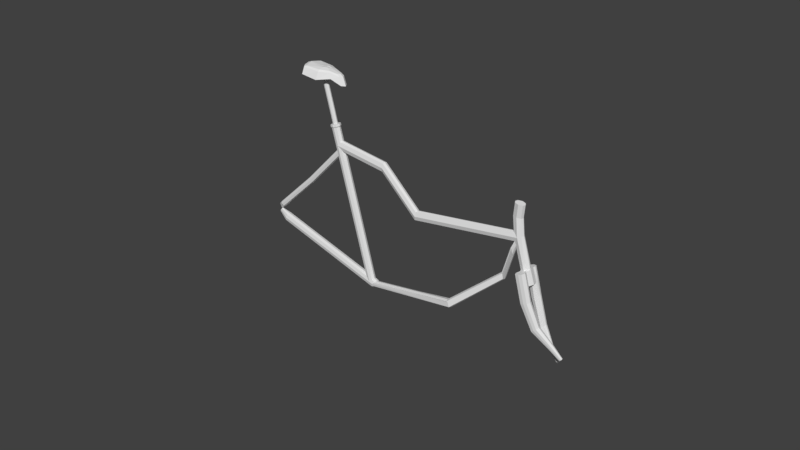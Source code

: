 # Source: BrokenBike.blend  (saved by Blender 2.78.0; exported with 4.5.12 LTS)
import bpy
from mathutils import Matrix  # noqa: F401  (used for matrix-valued properties, if any)

bpy.ops.wm.read_factory_settings(use_empty=True)
scene = bpy.context.scene
scene.name = 'Scene'

# ---- collections
col_collection_1 = bpy.data.collections.new('Collection 1'); scene.collection.children.link(col_collection_1)

# ---- world
world_world = bpy.data.worlds.new('World'); scene.world = world_world
world_world.color = (0.05088, 0.05088, 0.05088)
world_world.use_sun_shadow = False
world_world.sun_shadow_jitter_overblur = 0.0
world_world.cycles.sampling_method = 'MANUAL'

# ---- meshes
me_cube_004 = bpy.data.meshes.new('Cube.004')
me_cube_004.from_pydata([(-0.2833, -0.624, -33.18), (-0.2877, -0.624, -32.23), (-0.2833, 0.624, -33.18), (-0.2877, 0.624, -32.23), (0.9636, -0.1354, -31.35), (0.972, -0.1189, -30.51), (0.9627, 0.1952, -31.35), (0.9711, 0.2116, -30.51), (-0.2826, 8.197e-06, -33.33), (-0.2855, -0.8, -32.7), (-0.2883, 8.205e-06, -32.08), (-0.2855, 0.8, -32.7), (0.3713, 0.624, -31.91), (0.3669, 0.624, -30.95), (0.9667, 0.25, -30.93), (0.9619, 0.02739, -31.48), (0.9728, 0.04885, -30.38), (0.968, -0.1737, -30.93), (0.3713, -0.624, -31.91), (0.3669, -0.624, -30.95), (0.3662, 7.902e-06, -30.81), (0.3719, 7.892e-06, -32.06), (0.3691, -0.8, -31.43), (0.9673, 0.03812, -30.93), (0.3691, 0.8, -31.43), (-0.2855, 8.201e-06, -32.7), (0.9102, 0.6586, -30.5), (0.9146, -0.5894, -31.46), (0.9146, 0.6586, -31.46), (0.9102, -0.5894, -30.5), (0.9095, 0.03462, -30.35), (0.9153, 0.03462, -31.6), (0.9124, -0.7654, -30.98), (0.9124, 0.8346, -30.98), (1.014, -0.1577, -30.2), (0.9777, -0.1916, -30.38), (1.013, 0.4039, -30.19), (0.977, 0.37, -30.37), (0.3136, -0.3969, -6.988), (0.2824, -0.3969, -7.392), (0.3051, 0.475, -7.142), (0.2824, 0.475, -7.392), (1.018, 0.1272, -30.17), (0.9959, -0.2513, -30.29), (0.9729, 0.0851, -30.39), (0.995, 0.4636, -30.28), (0.6857, 0.7856, -18.12), (0.6294, 0.7856, -18.85), (0.298, 0.594, -7.19), (0.3114, 0.03902, -7.047), (0.2786, 0.03902, -7.441), (0.298, -0.5159, -7.19), (0.6857, -0.7856, -18.12), (0.6294, -0.7856, -18.85), (0.6226, 5.816e-06, -18.93), (0.6925, 5.339e-06, -18.03), (0.6576, -1.0, -18.48), (0.298, 0.03902, -7.19), (0.6576, 1.0, -18.48), (0.9954, 0.1061, -30.28), (0.9862, 0.7856, -27.95), (0.9299, -0.7856, -28.68), (0.9299, 0.7856, -28.68), (0.9862, -0.7856, -27.95), (0.9231, 7.513e-06, -28.77), (0.993, 7.036e-06, -27.86), (0.9581, -1.0, -28.31), (0.9581, 1.0, -28.31), (0.3699, 0.7856, -10.35), (0.4262, -0.7856, -9.624), (0.4262, 0.7856, -9.624), (0.3699, -0.7856, -10.35), (0.3631, 4.35e-06, -10.44), (0.433, 3.872e-06, -9.535), (0.3981, -1.0, -9.988), (0.3981, 1.0, -9.988), (0.3093, 0.7856, -8.368), (0.3655, -0.7856, -7.639), (0.3025, 4.008e-06, -8.456), (0.3374, 1.0, -8.003), (0.3655, 0.7856, -7.639), (0.3093, -0.7856, -8.368), (0.3724, 3.53e-06, -7.551), (0.3374, -1.0, -8.003), (-1.38, -3.127, 2.617), (-1.44, -3.127, 3.173), (-1.377, 2.862, 2.59), (-1.442, 2.862, 3.2), (-1.259, -1.362, 19.39), (-1.283, -1.358, 19.33), (-1.144, 1.416, 19.71), (-1.17, 1.416, 19.77), (-1.158, 2.535, 12.85), (-1.22, 2.535, 13.17), (-1.197, -2.746, 12.66), (-1.255, -2.737, 12.68), (-1.377, 1.506, 2.59), (-1.38, -1.24, 2.617), (-1.44, -1.24, 3.173), (-1.442, 1.506, 3.2), (-1.259, -0.6817, 19.39), (-1.144, 0.9272, 19.71), (-1.17, 0.9272, 19.77), (-1.282, -0.6784, 19.33), (-1.22, 1.334, 13.15), (-1.255, -1.066, 12.65), (-1.158, 1.334, 12.83), (-1.196, -1.075, 12.63), (-1.367, -2.184, 2.498), (-1.41, -3.242, 2.895), (-1.449, 2.184, 3.26), (-1.41, 3.19, 2.895), (-1.261, 2.862, 7.469), (-1.187, 1.586, 17.23), (-1.157, 1.534, 19.74), (-1.142, 1.172, 19.7), (-1.287, -1.018, 19.32), (-1.271, -1.402, 19.36), (-1.233, -1.682, 16.85), (-1.324, -3.127, 8.018), (-1.147, 1.586, 17.11), (-1.327, 2.862, 8.043), (-1.264, -3.127, 7.494), (-1.269, -1.677, 16.78), (-1.267, -1.899, 12.67), (-1.184, -1.912, 12.64), (-1.226, -2.843, 12.67), (-1.189, 2.826, 13.01), (-1.371, 2.184, 2.53), (-1.365, -2.374e-06, 2.483), (-1.452, -2.184, 3.292), (-1.454, -1.667e-06, 3.308), (-1.254, -1.022, 19.4), (-1.173, 1.172, 19.78), (-1.226, 1.935, 13.2), (-1.189, 1.043, 12.99), (-1.152, 1.935, 12.8), (-1.226, -0.9682, 12.64), (-1.261, 1.506, 7.469), (-1.264, -1.24, 7.495), (-1.187, 0.8346, 17.22), (-1.269, -0.6315, 16.77), (-1.327, 1.506, 8.042), (-1.324, -1.24, 8.018), (-1.147, 0.8346, 17.1), (-1.233, -0.6367, 16.84), (-1.157, 0.809, 19.74), (-1.271, -0.6385, 19.36), (-1.41, -1.125, 2.895), (-1.41, 1.178, 2.895), (-1.41, -2.184, 2.895), (-1.167, 0.6527, 17.16), (-1.157, 1.172, 19.74), (-1.294, 1.178, 7.756), (-1.143, 1.21, 17.09), (-1.294, -1.125, 7.757), (-1.334, 2.184, 8.098), (-1.191, 1.21, 17.23), (-1.251, -0.5703, 16.8), (-1.254, 2.184, 7.412), (-1.294, 3.19, 7.757), (-1.251, -1.743, 16.82), (-1.251, -2.184, 7.382), (-1.277, -1.153, 16.76), (-1.337, -2.184, 8.128), (-1.225, -1.161, 16.86), (-1.294, -3.242, 7.757), (-1.271, -1.02, 19.36), (-1.167, 1.768, 17.17), (-1.41, 2.184, 2.895), (-1.382, -3.127, 5.596), (-1.322, -1.24, 5.056), (-1.322, -3.127, 5.056), (-1.382, -1.24, 5.595), (-1.352, -1.125, 5.326), (-1.309, -2.184, 4.94), (-1.395, -2.184, 5.71), (-1.352, -3.242, 5.326), (-1.319, 2.862, 5.03), (-1.321, 1.506, 5.116), (-1.385, 2.862, 5.622), (-1.387, 1.506, 5.726), (-1.354, 1.178, 5.421), (-1.391, 2.184, 5.679), (-1.312, 2.184, 4.971), (-1.352, 3.19, 5.326), (-1.31, -7.634e-07, 5.009), (-1.398, 0.115, 5.833), (-1.354, 0.115, 5.421), (-1.702, -0.8517, -7.922), (-1.752, -0.6942, -6.77), (-1.702, 0.4384, -8.024), (-1.752, 0.5959, -6.872), (-1.369, -0.6488, 2.963), (-1.429, -0.6488, 3.399), (-1.369, 0.6488, 2.963), (-1.437, 0.6488, 3.6), (-1.695, -0.2298, -8.142), (-1.727, -1.122, -7.318), (-1.759, -0.02598, -6.652), (-1.727, 0.8664, -7.476), (-1.5, 0.6488, -3.012), (-1.569, 0.6488, -2.375), (-1.403, 1.0, 3.282), (-1.364, 1.891e-06, 2.913), (-1.443, 2.098e-06, 3.65), (-1.403, -1.0, 3.282), (-1.5, -0.6488, -3.012), (-1.569, -0.6488, -2.375), (-1.579, 3.178e-06, -2.281), (-1.49, 2.949e-06, -3.106), (-1.535, -1.0, -2.693), (-1.403, 1.994e-06, 3.282), (-1.535, 1.0, -2.693), (-1.727, -0.1279, -7.397), (-1.606, 0.7102, -6.291), (-1.656, -0.4224, -5.038), (-1.656, 0.8677, -5.14), (-1.606, -0.5799, -6.189), (-1.663, 0.2458, -4.92), (-1.599, 0.04197, -6.409), (-1.631, -0.8504, -5.586), (-1.631, 1.138, -5.743), (-1.556, -0.6368, -2.984), (-1.529, -0.6346, -2.206), (-1.557, 0.6293, -2.969), (-1.53, 0.6314, -2.19), (0.3583, -0.3448, -9.113), (0.3619, -0.3448, -8.594), (0.3583, 0.3448, -9.113), (0.3619, 0.3448, -8.594), (-1.562, -0.004176, -3.122), (-1.555, -0.5346, -2.969), (-1.524, -0.001199, -2.053), (-1.556, 1.121, -2.948), (-0.5013, -1.543, 1.409), (-0.4934, -1.543, 2.559), (0.3474, 0.7466, -9.225), (0.3576, 4.12e-06, -9.21), (0.3625, 4.125e-06, -8.498), (0.3474, -0.155, -9.225), (-0.5013, -3.073, 1.409), (-0.4934, -3.073, 2.559), (-0.492, -2.308, 2.774), (-0.5028, -2.308, 1.194), (-0.5101, -3.012, 1.613), (0.3888, 0.2958, -8.479), (-0.5101, -1.012, 1.613), (-1.556, 0.2932, -2.959), (-1.118, 2.228, 1.662), (-1.099, 0.8316, 2.618), (-1.1, 2.229, 2.626), (-1.117, 0.8305, 1.654), (-1.096, 1.531, 2.802), (-1.121, 1.529, 1.478), (-1.121, 0.9119, 1.764), (-1.122, 2.74, 1.774), (-1.408, 0.6008, -1.563), (-1.39, -0.7922, -0.612), (-1.411, -0.09648, -1.746), (-1.411, -0.7113, -1.464), (-1.39, 0.6019, -0.6038), (-1.407, -0.7933, -1.571), (-1.386, -0.09495, -0.4292), (-1.412, 1.112, -1.454), (0.3584, 0.7404, -7.681), (0.338, -0.8601, -8.319), (0.338, 0.6695, -8.319), (0.3628, -0.798, -7.765), (0.3702, -0.01344, -7.54), (0.3365, -0.09531, -8.533), (0.3367, -0.9287, -7.94), (0.332, 0.8923, -7.831), (-0.4559, -0.4702, -44.67), (-0.4873, -0.4702, -44.37), (-0.4559, 0.4703, -44.67), (-0.4873, 0.4703, -44.37), (0.373, -0.7829, -9.067), (0.3206, -0.7829, -8.557), (0.373, 0.7829, -9.067), (0.3206, 0.7829, -8.557), (-0.4496, 1.025e-05, -44.73), (-0.4716, -0.6006, -44.52), (-0.4936, 1.036e-05, -44.31), (-0.4716, 0.6006, -44.52), (-0.05378, 0.7829, -27.69), (-0.1062, 0.7829, -27.18), (0.3468, 1.0, -8.812), (0.3834, 3.817e-06, -9.168), (0.3101, 4.005e-06, -8.456), (0.3468, -1.0, -8.812), (-0.05378, -0.7829, -27.69), (-0.1062, -0.7829, -27.18), (-0.1166, 7.341e-06, -27.08), (-0.04335, 7.154e-06, -27.79), (-0.07999, -1.0, -27.43), (0.3468, 3.911e-06, -8.812), (-0.07999, 1.0, -27.43), (-0.2707, 0.9456, -37.49), (-0.3332, -0.9204, -36.89), (-0.3332, 0.9456, -36.89), (-0.2707, -0.9204, -37.49), (-0.3456, 0.01256, -36.76), (-0.2583, 0.01256, -37.61), (-0.3019, -1.179, -37.19), (-0.3019, 1.204, -37.19), (-0.2543, 0.3379, -35.76), (-0.2844, -0.5631, -35.47), (-0.2483, -0.1126, -35.82), (-0.2694, -0.688, -35.62), (-0.2844, 0.3379, -35.47), (-0.2543, -0.5631, -35.76), (-0.2904, -0.1126, -35.41), (-0.2694, 0.4628, -35.62), (-0.3435, 0.4703, -39.77), (-0.375, -0.4702, -39.46), (-0.3372, 9.373e-06, -39.83), (-0.3592, -0.6006, -39.62), (-0.375, 0.4703, -39.46), (-0.3435, -0.4702, -39.77), (-0.3812, 9.486e-06, -39.4), (-0.3592, 0.6006, -39.62), (-0.3235, 0.9448, -36.46), (-0.261, -0.9212, -37.07), (-0.3359, 0.01181, -36.34), (-0.2923, 1.203, -36.76), (-0.261, 0.9448, -37.07), (-0.3235, -0.9212, -36.46), (-0.2486, 0.01181, -37.19), (-0.2923, -1.18, -36.76), (-0.3151, 0.7992, -36.36), (-0.2627, -0.7667, -36.87), (-0.3255, 0.01623, -36.26), (-0.2889, 1.016, -36.61), (-0.2627, 0.7992, -36.87), (-0.3151, -0.7667, -36.36), (-0.2522, 0.01623, -36.97), (-0.2889, -0.9838, -36.61), (-0.3254, 0.7272, -36.94), (-0.2791, -0.6562, -37.39), (-0.3346, 0.0355, -36.85), (-0.3022, 0.919, -37.17), (-0.2791, 0.7272, -37.39), (-0.3254, -0.6562, -36.94), (-0.2698, 0.0355, -37.48), (-0.3022, -0.848, -37.17), (-0.6022, -1.768, -43.92), (-0.5926, 1.908, -43.86), (-0.3204, -0.07822, -49.1), (-0.4974, -3.524, -45.29), (-0.656, 0.07824, -41.38), (-0.479, 3.524, -45.19), (-0.456, -2.597, -48.62), (-0.6242, -1.368, -44.9), (-0.6162, 1.679, -44.86), (-0.4039, 0.0726, -49.45), (-0.5506, -2.783, -46.29), (-0.6821, 0.2023, -43.05), (-0.5353, 3.058, -46.21), (-0.5298, -0.9488, -47.18), (-0.6214, -1.112, -45.29), (-0.6147, 1.455, -45.26), (-0.4383, 0.1142, -49.18), (-0.5619, -2.291, -46.52), (-0.6726, 0.2234, -43.79), (-0.5491, 2.629, -46.45), (-0.5933, -0.3481, -46.17), (-0.5258, 1.217, -47.19), (-0.5906, 0.6954, -46.16), (-0.5091, 0.1252, -47.62), (-0.5686, -0.8049, -46.69), (-0.6137, 0.2176, -45.58), (-0.5634, 1.196, -46.67), (-0.566, 0.1954, -46.68), (-0.6663, 1.133, -43.34), (-0.6599, 1.014, -44.0), (-0.6113, 0.5663, -45.58), (-0.6372, 1.194, -41.78), (-0.6638, -0.4875, -44.02), (-0.6129, -0.04423, -45.59), (-0.6428, -0.9565, -41.81), (-0.6709, -0.6499, -43.36), (-0.4938, 2.097, -45.38), (-0.4172, 2.081, -47.25), (-0.5633, -1.085, -44.66), (-0.4035, -0.004577, -47.44), (-0.503, -2.028, -45.42), (-0.5585, 1.224, -44.63), (-0.4242, -2.204, -47.25), (-0.4791, 0.7611, -45.09), (-0.4964, -0.5936, -44.97), (-0.4817, -0.7365, -45.11), (-0.4948, 0.4965, -44.96), (-0.4551, -0.7493, -45.66), (-0.4532, 0.72, -45.66), (-0.4475, 0.001259, -45.73), (-0.5053, -0.04293, -44.7), (-0.5868, -0.03605, -44.02), (-0.3741, 2.959, -48.12), (-0.3984, 3.582, -47.3), (-0.3342, 2.349, -48.89), (-0.4541, 3.135, -48.03), (-0.4112, 2.328, -49.08), (-0.4469, 2.715, -48.61), (-0.399, -3.858, -47.71), (-0.3283, -0.06396, -49.14), (-0.3225, -0.07632, -49.06), (-0.4165, -1.805, -49.15), (-0.4393, -3.109, -48.64), (-0.44, -2.888, -48.78), (-0.3891, -3.126, -48.03), (-0.1847, -0.6874, -33.07), (-0.2433, -0.6874, -34.13), (-0.1847, 0.6874, -33.07), (-0.2433, 0.6874, -34.13), (-1.5, -0.6874, -2.059), (-1.559, -0.6874, -3.113), (-1.5, 0.6874, -2.059), (-1.559, 0.6874, -3.113), (-0.1774, 9.916e-06, -32.94), (-0.214, -1.0, -33.6), (-0.2505, 1.052e-05, -34.26), (-0.214, 1.0, -33.6), (-0.6387, -0.701, -14.14), (-0.6973, -0.701, -15.19), (-1.53, 1.0, -2.586), (-1.493, 4.61e-06, -1.929), (-1.566, 5.215e-06, -3.244), (-1.53, -1.0, -2.586), (-0.6387, -2.076, -14.14), (-0.6973, -2.076, -15.19), (-0.7046, -1.388, -15.33), (-0.6314, -1.388, -14.01), (-0.668, -2.388, -14.67), (-1.53, 4.911e-06, -2.586), (-0.668, -0.3884, -14.67), (-0.214, 1.022e-05, -33.6), (-0.5302, 0.8931, -24.83), (-0.5888, -0.4818, -25.89), (-0.5888, 0.8931, -25.89), (-0.5302, -0.4818, -24.83), (-0.5961, 0.2057, -26.02), (-0.5229, 0.2057, -24.7), (-0.5595, -0.7943, -25.36), (-0.5595, 1.206, -25.36)], [], [(25, 10, 3, 11), (33, 26, 7, 14), (23, 16, 5, 17), (22, 19, 1, 9), (31, 15, 4, 27), (20, 10, 1, 19), (30, 20, 19, 29), (26, 13, 20, 30), (13, 3, 10, 20), (8, 21, 18, 0), (2, 12, 21, 8), (28, 6, 15, 31), (18, 22, 9, 0), (27, 32, 22, 18), (32, 29, 19, 22), (15, 23, 17, 4), (6, 14, 23, 15), (14, 7, 16, 23), (28, 33, 14, 6), (2, 11, 24, 12), (11, 3, 13, 24), (8, 25, 11, 2), (0, 9, 25, 8), (9, 1, 10, 25), (12, 24, 33, 28), (17, 5, 29, 32), (4, 17, 32, 27), (12, 28, 31, 21), (7, 26, 30, 16), (16, 30, 29, 5), (21, 31, 27, 18), (24, 13, 26, 33), (59, 44, 37, 45), (79, 76, 41, 48), (57, 50, 39, 51), (66, 61, 35, 43), (82, 49, 38, 77), (64, 44, 35, 61), (72, 54, 53, 71), (68, 47, 54, 72), (62, 37, 44, 64), (65, 55, 52, 63), (60, 46, 55, 65), (80, 40, 49, 82), (63, 66, 43, 34), (69, 74, 56, 52), (74, 71, 53, 56), (49, 57, 51, 38), (40, 48, 57, 49), (48, 41, 50, 57), (80, 79, 48, 40), (60, 67, 58, 46), (67, 62, 47, 58), (42, 59, 45, 36), (34, 43, 59, 42), (43, 35, 44, 59), (45, 37, 62, 67), (36, 45, 67, 60), (52, 56, 66, 63), (36, 60, 65, 42), (42, 65, 63, 34), (47, 62, 64, 54), (54, 64, 61, 53), (56, 53, 61, 66), (46, 58, 75, 70), (83, 81, 71, 74), (77, 83, 74, 69), (46, 70, 73, 55), (76, 68, 72, 78), (78, 72, 71, 81), (55, 73, 69, 52), (58, 47, 68, 75), (50, 78, 81, 39), (41, 76, 78, 50), (38, 51, 83, 77), (51, 39, 81, 83), (70, 75, 79, 80), (70, 80, 82, 73), (73, 82, 77, 69), (75, 68, 76, 79), (169, 110, 87, 111), (168, 113, 91, 114), (167, 116, 89, 117), (177, 170, 85, 109), (165, 132, 88, 118), (176, 130, 85, 170), (163, 124, 95, 123), (162, 125, 94, 122), (161, 123, 95, 126), (160, 121, 93, 127), (159, 136, 106, 138), (158, 141, 103, 147), (157, 134, 104, 140), (183, 110, 99, 181), (171, 186, 188, 174), (154, 115, 101, 144), (188, 182, 181, 187), (152, 133, 102, 146), (151, 146, 102, 140), (150, 130, 98, 148), (129, 186, 171, 97), (98, 173, 187, 131), (131, 187, 181, 99), (108, 150, 148, 97), (84, 109, 150, 108), (109, 85, 130, 150), (135, 151, 140, 104), (106, 144, 151, 135), (144, 101, 146, 151), (115, 152, 146, 101), (90, 114, 152, 115), (114, 91, 133, 152), (186, 179, 182, 188), (106, 135, 153, 138), (135, 104, 142, 153), (136, 154, 144, 106), (92, 120, 154, 136), (120, 90, 115, 154), (174, 188, 187, 173), (105, 137, 155, 143), (137, 107, 139, 155), (134, 156, 142, 104), (93, 121, 156, 134), (180, 87, 110, 183), (133, 157, 140, 102), (91, 113, 157, 133), (113, 93, 134, 157), (145, 158, 147, 100), (107, 137, 158, 145), (137, 105, 141, 158), (184, 159, 138, 179), (178, 112, 159, 184), (112, 92, 136, 159), (112, 160, 127, 92), (178, 185, 160, 112), (185, 180, 121, 160), (118, 161, 126, 94), (88, 117, 161, 118), (117, 89, 123, 161), (175, 162, 122, 172), (171, 139, 162, 175), (139, 107, 125, 162), (116, 163, 123, 89), (103, 141, 163, 116), (141, 105, 124, 163), (124, 164, 119, 95), (105, 143, 164, 124), (173, 98, 130, 176), (125, 165, 118, 94), (107, 145, 165, 125), (145, 100, 132, 165), (172, 177, 109, 84), (94, 126, 166, 122), (126, 95, 119, 166), (132, 167, 117, 88), (100, 147, 167, 132), (147, 103, 116, 167), (120, 168, 114, 90), (92, 127, 168, 120), (127, 93, 113, 168), (128, 169, 111, 86), (96, 149, 169, 128), (149, 99, 110, 169), (122, 166, 177, 172), (143, 173, 176, 164), (97, 171, 175, 108), (108, 175, 172, 84), (143, 155, 174, 173), (155, 139, 171, 174), (164, 176, 170, 119), (166, 119, 170, 177), (111, 87, 180, 185), (86, 111, 185, 178), (86, 178, 184, 128), (128, 184, 179, 96), (121, 180, 183, 156), (138, 153, 182, 179), (153, 142, 181, 182), (156, 183, 181, 142), (96, 179, 186, 129), (129, 97, 148, 98, 131, 99, 149, 96), (214, 199, 192, 200), (213, 202, 196, 203), (212, 205, 194, 206), (221, 216, 190, 198), (210, 204, 193, 207), (219, 199, 190, 216), (205, 209, 208, 194), (196, 202, 209, 205), (217, 192, 199, 219), (220, 210, 207, 218), (215, 201, 210, 220), (201, 195, 204, 210), (218, 221, 198, 189), (193, 206, 211, 207), (206, 194, 208, 211), (204, 212, 206, 193), (195, 203, 212, 204), (203, 196, 205, 212), (201, 213, 203, 195), (215, 222, 213, 201), (222, 217, 202, 213), (197, 214, 200, 191), (189, 198, 214, 197), (198, 190, 199, 214), (200, 192, 217, 222), (191, 200, 222, 215), (207, 211, 221, 218), (191, 215, 220, 197), (197, 220, 218, 189), (202, 217, 219, 209), (209, 219, 216, 208), (211, 208, 216, 221), (248, 233, 226, 234), (272, 265, 230, 237), (246, 239, 228, 240), (260, 258, 224, 232), (270, 238, 227, 266), (263, 233, 224, 258), (269, 243, 242, 268), (265, 236, 243, 269), (261, 226, 233, 263), (254, 244, 241, 252), (249, 235, 244, 254), (267, 229, 238, 270), (262, 260, 232, 223), (266, 271, 245, 241), (271, 268, 242, 245), (238, 246, 240, 227), (229, 237, 246, 238), (237, 230, 239, 246), (267, 272, 237, 229), (249, 256, 247, 235), (256, 251, 236, 247), (231, 248, 234, 225), (223, 232, 248, 231), (232, 224, 233, 248), (264, 261, 251, 256), (257, 264, 256, 249), (241, 245, 255, 252), (257, 249, 254, 259), (259, 254, 252, 262), (236, 251, 253, 243), (243, 253, 250, 242), (245, 242, 250, 255), (231, 259, 262, 223), (225, 257, 259, 231), (225, 234, 264, 257), (234, 226, 261, 264), (252, 255, 260, 262), (251, 261, 263, 253), (253, 263, 258, 250), (255, 250, 258, 260), (235, 247, 272, 267), (240, 228, 268, 271), (227, 240, 271, 266), (235, 267, 270, 244), (230, 265, 269, 239), (239, 269, 268, 228), (244, 270, 266, 241), (247, 236, 265, 272), (386, 384, 346, 349), (297, 286, 280, 287), (296, 289, 278, 290), (317, 315, 274, 282), (294, 288, 277, 291), (320, 283, 274, 315), (289, 293, 292, 278), (280, 286, 293, 289), (318, 276, 283, 320), (336, 294, 291, 331), (334, 285, 294, 336), (285, 279, 288, 294), (319, 317, 282, 273), (277, 290, 295, 291), (290, 278, 292, 295), (288, 296, 290, 277), (279, 287, 296, 288), (287, 280, 289, 296), (285, 297, 287, 279), (334, 333, 297, 285), (333, 330, 286, 297), (274, 283, 396, 390), (341, 338, 300, 305), (342, 341, 305, 298), (323, 329, 304, 301), (342, 298, 303, 344), (344, 303, 301, 339), (322, 300, 302, 324), (324, 302, 299, 327), (329, 327, 299, 304), (316, 308, 311, 319), (314, 306, 308, 316), (314, 321, 313, 306), (321, 318, 310, 313), (339, 345, 309, 311), (338, 310, 312, 340), (340, 312, 307, 343), (345, 343, 307, 309), (284, 276, 318, 321), (275, 284, 321, 314), (275, 314, 316, 281), (281, 316, 319, 273), (311, 309, 317, 319), (310, 318, 320, 312), (312, 320, 315, 307), (309, 307, 315, 317), (337, 335, 327, 329), (332, 324, 327, 335), (330, 322, 324, 332), (331, 337, 329, 323), (305, 300, 322, 325), (298, 305, 325, 326), (298, 326, 328, 303), (303, 328, 323, 301), (291, 295, 337, 331), (286, 330, 332, 293), (293, 332, 335, 292), (295, 292, 335, 337), (325, 322, 330, 333), (326, 325, 333, 334), (326, 334, 336, 328), (328, 336, 331, 323), (304, 299, 343, 345), (302, 340, 343, 299), (300, 338, 340, 302), (301, 304, 345, 339), (308, 344, 339, 311), (306, 342, 344, 308), (306, 313, 341, 342), (313, 310, 338, 341), (347, 351, 358, 354), (405, 407, 355), (350, 377, 374, 357), (400, 348, 405, 355, 402), (387, 382, 351, 347), (406, 410, 409, 407, 405), (283, 276, 392, 396), (409, 410, 404, 408), (357, 374, 375, 364), (402, 355, 362, 403), (353, 381, 378, 360), (404, 349, 356, 408), (349, 346, 353, 356), (346, 380, 381, 353), (360, 378, 379, 366), (363, 360, 366, 370), (403, 398, 400, 402), (352, 363, 370, 359), (354, 358, 365, 361), (408, 356, 363, 352, 409), (356, 353, 360, 363), (373, 371, 376, 368, 372), (369, 373, 372, 367), (359, 370, 373, 369), (370, 366, 379, 371, 373), (403, 362, 369, 367), (364, 375, 376, 371), (362, 352, 359, 369), (361, 365, 372, 368), (374, 375, 376, 379, 378, 381, 380, 377), (376, 375, 361, 368), (374, 377, 347, 354), (375, 374, 354, 361), (378, 381, 357, 364), (381, 380, 350, 357), (379, 378, 364, 371), (395, 393, 388, 385), (393, 391, 386, 388), (392, 389, 382, 387), (389, 394, 383, 382), (394, 395, 385, 383), (391, 390, 384, 386), (282, 274, 390, 391), (275, 281, 395, 394), (284, 275, 394, 389), (276, 284, 389, 392), (273, 282, 391, 393), (281, 273, 393, 395), (390, 396, 397, 384), (396, 392, 387, 397), (397, 387, 347, 377, 350), (384, 397, 350, 380, 346), (403, 401, 399, 398), (365, 403, 367, 372), (358, 401, 403, 365), (351, 399, 401, 358), (383, 385, 406, 348, 400, 398), (382, 383, 398, 399, 351), (355, 407, 409, 352, 362), (385, 388, 410, 406), (388, 386, 349, 404, 410), (436, 421, 414, 422), (435, 424, 418, 425), (434, 427, 416, 428), (443, 438, 412, 420), (432, 426, 415, 429), (441, 421, 412, 438), (427, 431, 430, 416), (418, 424, 431, 427), (439, 414, 421, 441), (442, 432, 429, 440), (437, 423, 432, 442), (423, 417, 426, 432), (440, 443, 420, 411), (415, 428, 433, 429), (428, 416, 430, 433), (426, 434, 428, 415), (417, 425, 434, 426), (425, 418, 427, 434), (423, 435, 425, 417), (437, 444, 435, 423), (444, 439, 424, 435), (419, 436, 422, 413), (411, 420, 436, 419), (420, 412, 421, 436), (422, 414, 439, 444), (413, 422, 444, 437), (429, 433, 443, 440), (413, 437, 442, 419), (419, 442, 440, 411), (424, 439, 441, 431), (431, 441, 438, 430), (433, 430, 438, 443)])
me_cube_004.use_remesh_preserve_volume = False
me_cube_004.use_remesh_preserve_attributes = False
me_cube_004.use_mirror_vertex_groups = False
me_cube_004.update()

# ---- objects
ob_cube_002 = bpy.data.objects.new('Cube.002', me_cube_004)

# ---- transforms, parenting, visibility, modifiers, constraints
ob_cube_002.location = (0.0, 0.0, 0.0)
ob_cube_002.rotation_euler = (-3.12e-07, 2.429, -1.162e-07)
ob_cube_002.scale = (7.797, 0.2791, 0.3787)
ob_cube_002.lineart.crease_threshold = 0.0

# ---- collection membership
col_collection_1.objects.link(ob_cube_002)

# ---- scene / render settings (as saved in the file)
scene.frame_start = 1; scene.frame_end = 250; scene.frame_set(1)
scene.render.engine = 'BLENDER_EEVEE_NEXT'
scene.render.resolution_percentage = 50
scene.render.dither_intensity = 0.0
scene.cycles.use_denoising = False
scene.cycles.samples = 128
scene.cycles.sampling_pattern = 'TABULATED_SOBOL'
scene.cycles.light_sampling_threshold = 0.0
scene.cycles.use_adaptive_sampling = False
scene.cycles.use_light_tree = False
scene.cycles.blur_glossy = 0.0
scene.cycles.sample_clamp_indirect = 0.0
scene.view_settings.view_transform = 'Standard'
bpy.context.view_layer.update()

# ---- added for rendering (the .blend has no active camera and no usable light): camera, sun
cam_auto = bpy.data.cameras.new('AutoCamera')
cam_auto.lens = 50.0
cam_auto.sensor_width = 36.0
cam_auto.clip_end = 1000.0
ob_auto_camera = bpy.data.objects.new('AutoCamera', cam_auto)
scene.collection.objects.link(ob_auto_camera)
ob_auto_camera.location = (42.7237, -53.0939, 41.5099)
ob_auto_camera.rotation_euler = (1.09748, -7.21219e-08, 0.694738)
scene.camera = ob_auto_camera
light_auto_sun = bpy.data.lights.new('AutoSun', 'SUN')
light_auto_sun.energy = 3.0
light_auto_sun.angle = 0.0523599
ob_auto_sun = bpy.data.objects.new('AutoSun', light_auto_sun)
scene.collection.objects.link(ob_auto_sun)
ob_auto_sun.rotation_euler = (0.872665, 0.174533, 0.523599)
bpy.context.view_layer.update()
